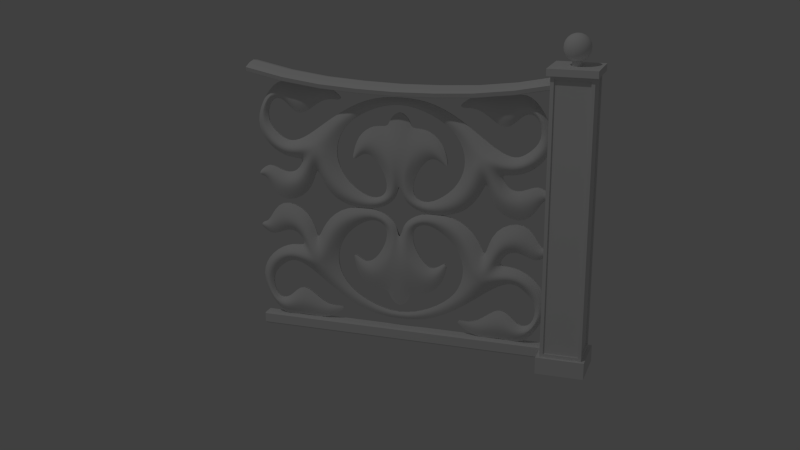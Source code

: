 # Source: cast_fence.blend  (saved by Blender 2.70.0; exported with 4.5.12 LTS)
import bpy
from mathutils import Matrix  # noqa: F401  (used for matrix-valued properties, if any)

bpy.ops.wm.read_factory_settings(use_empty=True)
scene = bpy.context.scene
scene.name = 'Scene'

# ---- collections
col_collection_1 = bpy.data.collections.new('Collection 1'); scene.collection.children.link(col_collection_1)
col_collection_2 = bpy.data.collections.new('Collection 2'); scene.collection.children.link(col_collection_2)

# ---- world
world_world = bpy.data.worlds.new('World'); scene.world = world_world
world_world.color = (0.05088, 0.05088, 0.05088)
world_world.use_sun_shadow = False
world_world.sun_shadow_jitter_overblur = 0.0
world_world.cycles.sampling_method = 'MANUAL'
world_world.cycles.sample_map_resolution = 256

# ---- cameras
cam_camera = bpy.data.cameras.new('Camera')
cam_camera.clip_end = 100.0
cam_camera.lens = 45.0
cam_camera.sensor_width = 32.0
cam_camera.sensor_height = 18.0
cam_camera.ortho_scale = 7.314
cam_camera.dof.focus_distance = 0.0
cam_camera.dof.aperture_fstop = 128.0

# ---- lights
light_lamp = bpy.data.lights.new('Lamp', 'POINT')
light_lamp.transmission_factor = 0.0
light_lamp.cutoff_distance = 30.0
light_lamp.energy = 100.0
light_lamp.shadow_buffer_clip_start = 1.001
light_lamp.shadow_soft_size = 0.1
light_lamp.shadow_maximum_resolution = 0.006
light_lamp.use_absolute_resolution = True
light_lamp.cycles.use_multiple_importance_sampling = False

# ---- meshes
me_cylinder = bpy.data.meshes.new('Cylinder')
me_cylinder.from_pydata([(8.8e-08, 0.02, -0.02), (8.8e-08, 0.02, 0.02), (0.007654, 0.01848, -0.02), (0.007654, 0.01848, 0.02), (0.01414, 0.01414, -0.02), (0.01414, 0.01414, 0.02), (0.01848, 0.007654, -0.02), (0.01848, 0.007654, 0.02), (0.02, -5.637e-10, -0.02), (0.02, -5.637e-10, 0.02), (0.01848, -0.007654, -0.02), (0.01848, -0.007654, 0.02), (0.01414, -0.01414, -0.02), (0.01414, -0.01414, 0.02), (0.007654, -0.01848, -0.02), (0.007654, -0.01848, 0.02), (9.102e-08, -0.02, -0.02), (9.102e-08, -0.02, 0.02), (-0.007654, -0.01848, -0.02), (-0.007654, -0.01848, 0.02), (-0.01414, -0.01414, -0.02), (-0.01414, -0.01414, 0.02), (-0.01848, -0.007654, -0.02), (-0.01848, -0.007654, 0.02), (-0.02, 5.49e-10, -0.02), (-0.02, 5.49e-10, 0.02), (-0.01848, 0.007654, -0.02), (-0.01848, 0.007654, 0.02), (-0.01414, 0.01414, -0.02), (-0.01414, 0.01414, 0.02), (-0.007654, 0.01848, -0.02), (-0.007654, 0.01848, 0.02)], [], [(0, 1, 3, 2), (2, 3, 5, 4), (4, 5, 7, 6), (6, 7, 9, 8), (8, 9, 11, 10), (10, 11, 13, 12), (12, 13, 15, 14), (14, 15, 17, 16), (16, 17, 19, 18), (18, 19, 21, 20), (20, 21, 23, 22), (22, 23, 25, 24), (24, 25, 27, 26), (26, 27, 29, 28), (3, 1, 31, 29, 27, 25, 23, 21, 19, 17, 15, 13, 11, 9, 7, 5), (30, 31, 1, 0), (28, 29, 31, 30), (0, 2, 4, 6, 8, 10, 12, 14, 16, 18, 20, 22, 24, 26, 28, 30)])
me_cylinder.polygons.foreach_set('use_smooth', [True] * 18)
me_cylinder.use_remesh_preserve_volume = False
me_cylinder.use_remesh_preserve_attributes = False
me_cylinder.use_mirror_vertex_groups = False
me_cylinder.update()
me_sphere = bpy.data.meshes.new('Sphere')
me_sphere.from_pydata([(-0.2588, 0.0, 0.9659), (-0.5, 0.0, 0.866), (-0.7071, 0.0, 0.7071), (-0.866, 0.0, 0.5), (-0.9659, 0.0, 0.2588), (-1.0, 0.0, 7.55e-08), (-0.9659, 0.0, -0.2588), (-0.866, 0.0, -0.5), (-0.7071, 0.0, -0.7071), (-0.5, 0.0, -0.866), (-0.2588, 0.0, -0.9659), (-3.894e-07, 0.0, -1.0), (-0.2462, 0.07998, 0.9659), (-0.4755, 0.1545, 0.866), (-0.6725, 0.2185, 0.7071), (-0.8236, 0.2676, 0.5), (-0.9187, 0.2985, 0.2588), (-0.9511, 0.309, 1.192e-07), (-0.9187, 0.2985, -0.2588), (-0.8236, 0.2676, -0.5), (-0.6725, 0.2185, -0.7071), (-0.4755, 0.1545, -0.866), (-0.2462, 0.07998, -0.9659), (-0.2094, 0.1521, 0.9659), (-0.4045, 0.2939, 0.866), (-0.5721, 0.4156, 0.7071), (-0.7006, 0.509, 0.5), (-0.7815, 0.5678, 0.2588), (-0.809, 0.5878, 1.192e-07), (-0.7815, 0.5678, -0.2588), (-0.7006, 0.509, -0.5), (-0.5721, 0.4156, -0.7071), (-0.4045, 0.2939, -0.866), (-0.2094, 0.1521, -0.9659), (-0.1521, 0.2094, 0.9659), (-0.2939, 0.4045, 0.866), (-0.4156, 0.5721, 0.7071), (-0.509, 0.7006, 0.5), (-0.5678, 0.7815, 0.2588), (-0.5878, 0.809, 1.192e-07), (-0.5678, 0.7815, -0.2588), (-0.509, 0.7006, -0.5), (-0.4156, 0.5721, -0.7071), (-0.2939, 0.4045, -0.866), (-0.1521, 0.2094, -0.9659), (-0.07998, 0.2462, 0.9659), (-0.1545, 0.4755, 0.866), (-0.2185, 0.6725, 0.7071), (-0.2676, 0.8236, 0.5), (-0.2985, 0.9186, 0.2588), (-0.309, 0.9511, 1.192e-07), (-0.2985, 0.9186, -0.2588), (-0.2676, 0.8236, -0.5), (-0.2185, 0.6725, -0.7071), (-0.1545, 0.4755, -0.866), (-0.07998, 0.2462, -0.9659), (-3.334e-07, 0.2588, 0.9659), (-2.732e-07, 0.5, 0.866), (-2.052e-07, 0.7071, 0.7071), (-2.375e-07, 0.866, 0.5), (-1.566e-07, 0.9659, 0.2588), (-1.031e-07, 1.0, 1.192e-07), (-1.665e-07, 0.9659, -0.2588), (-1.907e-07, 0.866, -0.5), (-2.066e-07, 0.7071, -0.7071), (-2.654e-07, 0.5, -0.866), (-3.288e-07, 0.2588, -0.9659), (0.07998, 0.2462, 0.9659), (0.1545, 0.4755, 0.866), (0.2185, 0.6725, 0.7071), (0.2676, 0.8236, 0.5), (0.2985, 0.9186, 0.2588), (0.309, 0.9511, 1.192e-07), (0.2985, 0.9186, -0.2588), (0.2676, 0.8236, -0.5), (0.2185, 0.6725, -0.7071), (0.1545, 0.4755, -0.866), (0.07998, 0.2462, -0.9659), (-6.183e-07, -3.15e-07, 1.0), (0.1521, 0.2094, 0.9659), (0.2939, 0.4045, 0.866), (0.4156, 0.5721, 0.7071), (0.509, 0.7006, 0.5), (0.5678, 0.7814, 0.2588), (0.5878, 0.809, 1.192e-07), (0.5678, 0.7814, -0.2588), (0.509, 0.7006, -0.5), (0.4156, 0.5721, -0.7071), (0.2939, 0.4045, -0.866), (0.1521, 0.2094, -0.9659), (0.2094, 0.1521, 0.9659), (0.4045, 0.2939, 0.866), (0.5721, 0.4156, 0.7071), (0.7006, 0.509, 0.5), (0.7814, 0.5678, 0.2588), (0.809, 0.5878, 1.192e-07), (0.7814, 0.5678, -0.2588), (0.7006, 0.509, -0.5), (0.5721, 0.4156, -0.7071), (0.4045, 0.2939, -0.866), (0.2094, 0.1521, -0.9659), (0.2462, 0.07998, 0.9659), (0.4755, 0.1545, 0.866), (0.6725, 0.2185, 0.7071), (0.8236, 0.2676, 0.5), (0.9186, 0.2985, 0.2588), (0.9511, 0.309, 1.192e-07), (0.9186, 0.2985, -0.2588), (0.8236, 0.2676, -0.5), (0.6725, 0.2185, -0.7071), (0.4755, 0.1545, -0.866), (0.2462, 0.07998, -0.9659), (0.2588, -1.081e-07, 0.9659), (0.5, -2.204e-07, 0.866), (0.7071, -3.444e-07, 0.7071), (0.866, -3.036e-07, 0.5), (0.9659, -4.879e-07, 0.2588), (1.0, -5.513e-07, 1.192e-07), (0.9659, -4.313e-07, -0.2588), (0.866, -3.687e-07, -0.5), (0.7071, -3.954e-07, -0.7071), (0.5, -2.516e-07, -0.866), (0.2588, -1.198e-07, -0.9659), (0.2462, -0.07998, 0.9659), (0.4755, -0.1545, 0.866), (0.6725, -0.2185, 0.7071), (0.8236, -0.2676, 0.5), (0.9186, -0.2985, 0.2588), (0.9511, -0.309, 1.192e-07), (0.9186, -0.2985, -0.2588), (0.8236, -0.2676, -0.5), (0.6725, -0.2185, -0.7071), (0.4755, -0.1545, -0.866), (0.2462, -0.07998, -0.9659), (0.2094, -0.1521, 0.9659), (0.4045, -0.2939, 0.866), (0.5721, -0.4156, 0.7071), (0.7006, -0.509, 0.5), (0.7814, -0.5678, 0.2588), (0.809, -0.5878, 1.192e-07), (0.7814, -0.5678, -0.2588), (0.7006, -0.509, -0.5), (0.5721, -0.4156, -0.7071), (0.4045, -0.2939, -0.866), (0.2094, -0.1521, -0.9659), (0.1521, -0.2094, 0.9659), (0.2939, -0.4045, 0.866), (0.4156, -0.5721, 0.7071), (0.509, -0.7006, 0.5), (0.5678, -0.7815, 0.2588), (0.5878, -0.809, 1.192e-07), (0.5678, -0.7815, -0.2588), (0.509, -0.7006, -0.5), (0.4156, -0.5721, -0.7071), (0.2939, -0.4045, -0.866), (0.1521, -0.2094, -0.9659), (0.07998, -0.2462, 0.9659), (0.1545, -0.4755, 0.866), (0.2185, -0.6725, 0.7071), (0.2676, -0.8236, 0.5), (0.2985, -0.9186, 0.2588), (0.309, -0.9511, 1.192e-07), (0.2985, -0.9186, -0.2588), (0.2676, -0.8236, -0.5), (0.2185, -0.6725, -0.7071), (0.1545, -0.4755, -0.866), (0.07998, -0.2462, -0.9659), (-5.638e-07, -0.2588, 0.9659), (-7.14e-07, -0.5, 0.866), (-8.897e-07, -0.7071, 0.7071), (-8.446e-07, -0.866, 0.5), (-1.132e-06, -0.9659, 0.2588), (-1.167e-06, -1.0, 1.192e-07), (-1.086e-06, -0.9659, -0.2588), (-9.098e-07, -0.866, -0.5), (-9.974e-07, -0.7071, -0.7071), (-7.451e-07, -0.5, -0.866), (-5.755e-07, -0.2588, -0.9659), (-0.07998, -0.2462, 0.9659), (-0.1545, -0.4755, 0.866), (-0.2185, -0.6725, 0.7071), (-0.2676, -0.8236, 0.5), (-0.2985, -0.9186, 0.2588), (-0.309, -0.9511, 1.192e-07), (-0.2985, -0.9186, -0.2588), (-0.2676, -0.8236, -0.5), (-0.2185, -0.6725, -0.7071), (-0.1545, -0.4755, -0.866), (-0.07998, -0.2462, -0.9659), (-0.1521, -0.2094, 0.9659), (-0.2939, -0.4045, 0.866), (-0.4156, -0.5721, 0.7071), (-0.509, -0.7006, 0.5), (-0.5678, -0.7814, 0.2588), (-0.5878, -0.809, 1.192e-07), (-0.5678, -0.7814, -0.2588), (-0.509, -0.7006, -0.5), (-0.4156, -0.5721, -0.7071), (-0.2939, -0.4045, -0.866), (-0.1521, -0.2094, -0.9659), (-0.2094, -0.1521, 0.9659), (-0.4045, -0.2939, 0.866), (-0.5721, -0.4156, 0.7071), (-0.7006, -0.509, 0.5), (-0.7815, -0.5678, 0.2588), (-0.809, -0.5878, 1.192e-07), (-0.7815, -0.5678, -0.2588), (-0.7006, -0.509, -0.5), (-0.5721, -0.4156, -0.7071), (-0.4045, -0.2939, -0.866), (-0.2094, -0.1521, -0.9659), (-0.2462, -0.07998, 0.9659), (-0.4755, -0.1545, 0.866), (-0.6725, -0.2185, 0.7071), (-0.8236, -0.2676, 0.5), (-0.9186, -0.2985, 0.2588), (-0.9511, -0.309, 1.192e-07), (-0.9186, -0.2985, -0.2588), (-0.8236, -0.2676, -0.5), (-0.6725, -0.2185, -0.7071), (-0.4755, -0.1545, -0.866), (-0.2462, -0.07998, -0.9659)], [], [(4, 3, 15, 16), (10, 9, 21, 22), (5, 4, 16, 17), (6, 5, 17, 18), (1, 0, 12, 13), (7, 6, 18, 19), (2, 1, 13, 14), (8, 7, 19, 20), (3, 2, 14, 15), (9, 8, 20, 21), (20, 19, 30, 31), (15, 14, 25, 26), (21, 20, 31, 32), (16, 15, 26, 27), (22, 21, 32, 33), (17, 16, 27, 28), (18, 17, 28, 29), (13, 12, 23, 24), (19, 18, 29, 30), (14, 13, 24, 25), (27, 26, 37, 38), (33, 32, 43, 44), (28, 27, 38, 39), (29, 28, 39, 40), (24, 23, 34, 35), (30, 29, 40, 41), (25, 24, 35, 36), (31, 30, 41, 42), (26, 25, 36, 37), (32, 31, 42, 43), (40, 39, 50, 51), (35, 34, 45, 46), (41, 40, 51, 52), (36, 35, 46, 47), (42, 41, 52, 53), (37, 36, 47, 48), (43, 42, 53, 54), (38, 37, 48, 49), (44, 43, 54, 55), (39, 38, 49, 50), (52, 51, 62, 63), (47, 46, 57, 58), (53, 52, 63, 64), (48, 47, 58, 59), (54, 53, 64, 65), (49, 48, 59, 60), (55, 54, 65, 66), (50, 49, 60, 61), (51, 50, 61, 62), (46, 45, 56, 57), (59, 58, 69, 70), (65, 64, 75, 76), (60, 59, 70, 71), (66, 65, 76, 77), (61, 60, 71, 72), (62, 61, 72, 73), (57, 56, 67, 68), (63, 62, 73, 74), (58, 57, 68, 69), (64, 63, 74, 75), (77, 76, 88, 89), (72, 71, 83, 84), (73, 72, 84, 85), (68, 67, 79, 80), (74, 73, 85, 86), (69, 68, 80, 81), (75, 74, 86, 87), (70, 69, 81, 82), (76, 75, 87, 88), (71, 70, 82, 83), (85, 84, 95, 96), (80, 79, 90, 91), (86, 85, 96, 97), (81, 80, 91, 92), (87, 86, 97, 98), (82, 81, 92, 93), (88, 87, 98, 99), (83, 82, 93, 94), (89, 88, 99, 100), (84, 83, 94, 95), (92, 91, 102, 103), (98, 97, 108, 109), (93, 92, 103, 104), (99, 98, 109, 110), (94, 93, 104, 105), (100, 99, 110, 111), (95, 94, 105, 106), (96, 95, 106, 107), (91, 90, 101, 102), (97, 96, 107, 108), (110, 109, 120, 121), (105, 104, 115, 116), (111, 110, 121, 122), (106, 105, 116, 117), (107, 106, 117, 118), (102, 101, 112, 113), (108, 107, 118, 119), (103, 102, 113, 114), (109, 108, 119, 120), (104, 103, 114, 115), (122, 121, 132, 133), (117, 116, 127, 128), (118, 117, 128, 129), (113, 112, 123, 124), (119, 118, 129, 130), (114, 113, 124, 125), (120, 119, 130, 131), (115, 114, 125, 126), (121, 120, 131, 132), (116, 115, 126, 127), (124, 123, 134, 135), (130, 129, 140, 141), (125, 124, 135, 136), (131, 130, 141, 142), (126, 125, 136, 137), (132, 131, 142, 143), (127, 126, 137, 138), (133, 132, 143, 144), (128, 127, 138, 139), (129, 128, 139, 140), (142, 141, 152, 153), (137, 136, 147, 148), (143, 142, 153, 154), (138, 137, 148, 149), (144, 143, 154, 155), (139, 138, 149, 150), (140, 139, 150, 151), (135, 134, 145, 146), (141, 140, 151, 152), (136, 135, 146, 147), (154, 153, 164, 165), (149, 148, 159, 160), (155, 154, 165, 166), (150, 149, 160, 161), (151, 150, 161, 162), (146, 145, 156, 157), (152, 151, 162, 163), (147, 146, 157, 158), (153, 152, 163, 164), (148, 147, 158, 159), (162, 161, 172, 173), (157, 156, 167, 168), (163, 162, 173, 174), (158, 157, 168, 169), (164, 163, 174, 175), (159, 158, 169, 170), (165, 164, 175, 176), (160, 159, 170, 171), (166, 165, 176, 177), (161, 160, 171, 172), (174, 173, 184, 185), (169, 168, 179, 180), (175, 174, 185, 186), (170, 169, 180, 181), (176, 175, 186, 187), (171, 170, 181, 182), (177, 176, 187, 188), (172, 171, 182, 183), (173, 172, 183, 184), (168, 167, 178, 179), (186, 185, 196, 197), (181, 180, 191, 192), (187, 186, 197, 198), (182, 181, 192, 193), (188, 187, 198, 199), (183, 182, 193, 194), (184, 183, 194, 195), (179, 178, 189, 190), (185, 184, 195, 196), (180, 179, 190, 191), (199, 198, 209, 210), (194, 193, 204, 205), (195, 194, 205, 206), (190, 189, 200, 201), (196, 195, 206, 207), (191, 190, 201, 202), (197, 196, 207, 208), (192, 191, 202, 203), (198, 197, 208, 209), (193, 192, 203, 204), (206, 205, 216, 217), (201, 200, 211, 212), (207, 206, 217, 218), (202, 201, 212, 213), (208, 207, 218, 219), (203, 202, 213, 214), (209, 208, 219, 220), (204, 203, 214, 215), (210, 209, 220, 221), (205, 204, 215, 216), (0, 78, 12), (11, 10, 22), (12, 78, 23), (11, 22, 33), (23, 78, 34), (11, 33, 44), (34, 78, 45), (11, 44, 55), (45, 78, 56), (11, 55, 66), (56, 78, 67), (11, 66, 77), (67, 78, 79), (11, 77, 89), (11, 89, 100), (79, 78, 90), (90, 78, 101), (11, 100, 111), (101, 78, 112), (11, 111, 122), (112, 78, 123), (11, 122, 133), (123, 78, 134), (11, 133, 144), (134, 78, 145), (11, 144, 155), (145, 78, 156), (11, 155, 166), (156, 78, 167), (11, 166, 177), (167, 78, 178), (11, 177, 188), (178, 78, 189), (11, 188, 199), (189, 78, 200), (11, 199, 210), (11, 210, 221), (200, 78, 211), (218, 217, 6, 7), (213, 212, 1, 2), (219, 218, 7, 8), (214, 213, 2, 3), (220, 219, 8, 9), (215, 214, 3, 4), (221, 220, 9, 10), (216, 215, 4, 5), (211, 78, 0), (11, 221, 10), (217, 216, 5, 6), (212, 211, 0, 1)])
me_sphere.polygons.foreach_set('use_smooth', [True] * 240)
me_sphere.use_remesh_preserve_volume = False
me_sphere.use_remesh_preserve_attributes = False
me_sphere.use_mirror_vertex_groups = False
me_sphere.update()
me_cube_003 = bpy.data.meshes.new('Cube.003')
me_cube_003.from_pydata([(-0.4388, -0.01884, -0.01884), (-0.4388, 0.01884, -0.01884), (0.4588, 0.01884, -0.01884), (0.4588, -0.01884, -0.01884), (-0.4388, -0.01884, 0.01884), (-0.4388, 0.01884, 0.01884), (0.4588, 0.01884, 0.01884), (0.4588, -0.01884, 0.01884)], [], [(4, 5, 1, 0), (5, 6, 2, 1), (6, 7, 3, 2), (7, 4, 0, 3), (0, 1, 2, 3), (7, 6, 5, 4)])
me_cube_003.use_remesh_preserve_volume = False
me_cube_003.use_remesh_preserve_attributes = False
me_cube_003.use_mirror_vertex_groups = False
me_cube_003.update()
me_cube_002 = bpy.data.meshes.new('Cube.002')
me_cube_002.from_pydata([(0.07, -0.07, 0.06), (0.07, -0.07, 0.08), (1.118e-08, -0.07, 0.08), (1.118e-08, -0.07, 0.06), (0.07, 0.0, 0.06), (0.07, 0.0, 0.08), (1.118e-08, 0.0, 0.08), (0.05, -0.06, -0.74), (0.07, -0.06, 0.08), (1.118e-08, -0.06, 0.06), (1.118e-08, -0.06, 0.08), (0.07, -0.06, 0.06), (0.07, 0.0, -0.75), (0.07, 0.0, -0.8), (0.055, 3.725e-10, 0.05), (0.06, -0.05, -0.74), (0.06, -0.06, -0.8), (0.06, -0.06, -0.75), (1.118e-08, -0.06, 0.05), (0.05, -0.055, 0.05), (0.06, 0.0, 0.05), (0.05, -0.06, 0.05), (0.06, -0.07, -0.8), (0.06, -0.07, -0.75), (0.06, 0.0, 0.06), (0.06, 0.0, 0.08), (0.06, -0.07, 0.08), (0.06, -0.07, 0.06), (1.118e-08, -0.055, -0.74), (0.055, -0.05, -0.74), (0.06, -0.06, 0.08), (0.06, -0.06, 0.06), (1.118e-08, -0.07, -0.75), (0.055, -0.05, 0.05), (0.05, -0.055, -0.74), (1.118e-08, -0.06, -0.74), (0.055, 0.0, -0.74), (0.07, -0.06, -0.75), (0.07, -0.07, -0.75), (0.07, -0.07, -0.8), (1.118e-08, -0.07, -0.8), (0.06, 0.0, -0.8), (0.06, 0.0, -0.75), (0.06, 0.0, -0.74), (0.06, -0.05, 0.05), (1.08e-08, -0.055, 0.05), (1.118e-08, -0.06, -0.8), (1.118e-08, -0.06, -0.75), (0.07, -0.06, -0.8), (1.118e-08, 0.0, -0.8)], [], [(8, 1, 0, 11), (26, 2, 3, 27), (31, 24, 4, 11), (30, 25, 6, 10), (5, 8, 11, 4), (27, 31, 11, 0), (26, 30, 10, 2), (44, 15, 29, 33), (3, 9, 31, 27), (1, 8, 30, 26), (1, 26, 27, 0), (8, 5, 25, 30), (24, 31, 17, 15, 44, 20), (14, 33, 29, 36), (31, 9, 18, 21, 7, 17), (15, 43, 42, 17), (35, 7, 17, 47), (21, 18, 45, 19), (16, 41, 49, 46), (13, 48, 37, 12), (20, 44, 33, 14), (22, 40, 32, 23), (48, 39, 38, 37), (17, 42, 12, 37), (23, 17, 37, 38), (22, 16, 46, 40), (32, 47, 17, 23), (39, 48, 16, 22), (39, 22, 23, 38), (48, 13, 41, 16), (7, 35, 28, 34), (43, 15, 29, 36), (7, 21, 19, 34), (34, 19, 45, 28)])
me_cube_002.use_remesh_preserve_volume = False
me_cube_002.use_remesh_preserve_attributes = False
me_cube_002.use_mirror_vertex_groups = False
me_cube_002.update()
me_cube_001 = bpy.data.meshes.new('Cube.001')
me_cube_001.from_pydata([(-0.4548, -2.738e-08, 0.07217), (-0.4548, 0.05, 0.05917), (-0.4548, 0.053, 0.07117), (-0.4548, -2.738e-08, 0.08517), (-0.4548, 0.022, 0.06517), (-0.4548, 0.044, 0.05717), (-0.4548, -2.738e-08, 0.06717), (-0.4548, 0.025, 0.06917), (-0.4548, 0.026, 0.08117), (0.4552, -2.738e-08, 0.07217), (0.4552, 0.05, 0.05917), (0.4552, 0.053, 0.07117), (0.4552, -2.738e-08, 0.08517), (0.4552, 0.022, 0.06517), (0.4552, 0.044, 0.05717), (0.4552, -2.738e-08, 0.06717), (0.4552, 0.025, 0.06917), (0.4552, 0.026, 0.08117), (-0.341, -2.738e-08, 0.04908), (-0.2273, -2.738e-08, 0.03465), (-0.1135, -2.738e-08, 0.02792), (0.000218, -2.738e-08, 0.02525), (0.114, -2.738e-08, 0.02792), (0.2277, -2.738e-08, 0.03465), (0.3415, -2.738e-08, 0.04908), (-0.341, 0.05, 0.03608), (-0.2273, 0.05, 0.02165), (-0.1135, 0.05, 0.01492), (0.000218, 0.05, 0.01225), (0.114, 0.05, 0.01492), (0.2277, 0.05, 0.02165), (0.3415, 0.05, 0.03608), (-0.341, 0.053, 0.04808), (-0.2273, 0.053, 0.03365), (-0.1135, 0.053, 0.02692), (0.000218, 0.053, 0.02425), (0.114, 0.053, 0.02692), (0.2277, 0.053, 0.03365), (0.3415, 0.053, 0.04808), (-0.341, -2.738e-08, 0.06208), (-0.2273, -2.738e-08, 0.04765), (-0.1135, -2.738e-08, 0.04092), (0.000218, -2.738e-08, 0.03825), (0.114, -2.738e-08, 0.04092), (0.2277, -2.738e-08, 0.04765), (0.3415, -2.738e-08, 0.06208), (-0.341, 0.022, 0.04208), (-0.2273, 0.022, 0.02765), (-0.1135, 0.022, 0.02092), (0.000218, 0.022, 0.01825), (0.114, 0.022, 0.02092), (0.2277, 0.022, 0.02765), (0.3415, 0.022, 0.04208), (-0.341, 0.044, 0.03408), (-0.2273, 0.044, 0.01965), (-0.1135, 0.044, 0.01292), (0.000218, 0.044, 0.01025), (0.114, 0.044, 0.01292), (0.2277, 0.044, 0.01965), (0.3415, 0.044, 0.03408), (-0.341, -2.738e-08, 0.04408), (-0.2273, -2.738e-08, 0.02965), (-0.1135, -2.738e-08, 0.02292), (0.000218, -2.738e-08, 0.02025), (0.114, -2.738e-08, 0.02292), (0.2277, -2.738e-08, 0.02965), (0.3415, -2.738e-08, 0.04408), (-0.341, 0.026, 0.05808), (-0.2273, 0.026, 0.04365), (-0.1135, 0.026, 0.03692), (0.000218, 0.026, 0.03425), (0.114, 0.026, 0.03692), (0.2277, 0.026, 0.04365), (0.3415, 0.026, 0.05808)], [], [(8, 2, 1, 7), (3, 8, 7, 0), (7, 1, 5, 4), (0, 7, 4, 6), (16, 10, 11, 17), (9, 16, 17, 12), (13, 14, 10, 16), (15, 13, 16, 9), (31, 38, 11, 10), (73, 45, 12, 17), (24, 66, 15, 9), (38, 73, 17, 11), (52, 59, 14, 13), (66, 52, 13, 15), (59, 31, 10, 14), (45, 24, 9, 12), (1, 2, 32, 25), (25, 32, 33, 26), (26, 33, 34, 27), (27, 34, 35, 28), (28, 35, 36, 29), (29, 36, 37, 30), (30, 37, 38, 31), (8, 3, 39, 67), (67, 39, 40, 68), (68, 40, 41, 69), (69, 41, 42, 70), (70, 42, 43, 71), (71, 43, 44, 72), (72, 44, 45, 73), (0, 6, 60, 18), (18, 60, 61, 19), (19, 61, 62, 20), (20, 62, 63, 21), (21, 63, 64, 22), (22, 64, 65, 23), (23, 65, 66, 24), (2, 8, 67, 32), (32, 67, 68, 33), (33, 68, 69, 34), (34, 69, 70, 35), (35, 70, 71, 36), (36, 71, 72, 37), (37, 72, 73, 38), (4, 5, 53, 46), (46, 53, 54, 47), (47, 54, 55, 48), (48, 55, 56, 49), (49, 56, 57, 50), (50, 57, 58, 51), (51, 58, 59, 52), (6, 4, 46, 60), (60, 46, 47, 61), (61, 47, 48, 62), (62, 48, 49, 63), (63, 49, 50, 64), (64, 50, 51, 65), (65, 51, 52, 66), (5, 1, 25, 53), (53, 25, 26, 54), (54, 26, 27, 55), (55, 27, 28, 56), (56, 28, 29, 57), (57, 29, 30, 58), (58, 30, 31, 59), (3, 0, 18, 39), (39, 18, 19, 40), (40, 19, 20, 41), (41, 20, 21, 42), (42, 21, 22, 43), (43, 22, 23, 44), (44, 23, 24, 45)])
me_cube_001.polygons.foreach_set('use_smooth', [True] * 72)
me_cube_001.use_remesh_preserve_volume = False
me_cube_001.use_remesh_preserve_attributes = False
me_cube_001.use_mirror_vertex_groups = False
me_cube_001.update()
me_plane = bpy.data.meshes.new('Plane')
me_plane.from_pydata([(6.621e-17, -0.3699, 0.000824), (6.324e-17, -0.3533, 0.000824), (0.09633, -0.3244, 0.0008241), (0.1051, -0.3585, 0.0008241), (0.1788, -0.2641, 0.0008241), (0.2087, -0.2901, 0.0008241), (0.2027, -0.1751, 0.0008241), (0.2784, -0.02572, 0.0008241), (0.1805, -0.1114, 0.0008241), (0.2469, -0.08353, 0.0008241), (0.1496, -0.0718, 0.0008241), (0.1945, -0.006615, 0.0008241), (0.08576, -0.02628, 0.0008241), (0.08027, 0.008054, 0.0008241), (0.03349, -0.05179, 0.0008241), (0.01597, -0.03028, 0.0008241), (0.04243, -0.1185, 0.0008241), (0.007991, -0.0681, 0.0008241), (0.0789, -0.1744, 0.0008241), (0.0788, -0.2767, 0.0008241), (0.1379, -0.1595, 0.0008241), (0.1452, -0.1662, 0.0008241), (0.2889, -0.2192, 0.0008241), (0.3453, -0.1431, 0.0008241), (0.3416, -0.1964, 0.0008241), (0.4145, -0.1809, 0.0008241), (0.3764, -0.2183, 0.0008241), (0.4549, -0.26, 0.0008241), (0.4196, -0.2626, 0.0008241), (0.4171, -0.3545, 0.0008241), (0.4058, -0.3403, 0.0008241), (0.3683, -0.4081, 0.0008241), (0.3585, -0.3478, 0.0008241), (0.3132, -0.3863, 0.0008241), (0.3127, -0.2705, 0.0008241), (0.261, -0.1356, 0.0008241), (0.2924, -0.1538, 0.0008241), (0.3218, -0.1001, 0.0008241), (0.3826, 0.0109, 0.0008241), (0.362, -0.0946, 0.0008241), (0.4183, -0.07731, 0.0008241), (0.4102, -0.1269, 0.0008241), (0.4413, -0.08031, 0.0008241), (0.444, -0.09444, 0.0008241), (1.505e-17, -0.08955, 0.005654), (5.914e-17, -0.3305, 0.000824), (0.01697, -0.08123, 0.01532), (0.03181, -0.2968, 0.000824), (2.914e-17, -0.1869, 0.02447), (0.03426, -0.2683, 0.0008241), (0.13, -0.2382, 0.0008241), (0.1076, -0.1855, 0.0008241), (0.2383, -0.4036, 0.0008241), (0.2421, -0.353, 0.0008241), (0.1796, -0.3581, 0.0008241), (0.1838, -0.3456, 0.0008241), (0.4151, -0.09671, 0.01233), (0.277, -0.1449, 0.03111), (0.1929, -0.2764, 0.008069), (0.2478, -0.1982, 0.03111), (0.4428, -0.08794, 0.008065), (0.3697, -0.05505, 0.02237), (0.3044, -0.07042, 0.03111), (6.339e-17, -0.3614, 0.008069), (0.09989, -0.3382, 0.008069), (0.1735, -0.03711, 0.02546), (0.08334, -0.01112, 0.01316), (0.02514, -0.04154, 0.01532), (0.2362, -0.1524, 0.03394), (0.2164, -0.09634, 0.03066), (0.01852, -0.157, 0.02411), (0.07886, -0.2185, 0.01702), (0.1416, -0.1629, 0.004857), (0.1152, -0.2035, 0.01561), (0.3432, -0.1732, 0.03316), (0.3129, -0.3344, 0.02408), (0.4103, -0.346, 0.02408), (0.1815, -0.3525, 0.0008241), (0.2908, -0.1836, 0.03316), (0.3972, -0.1979, 0.02208), (0.3621, -0.3695, 0.02408), (0.2406, -0.3725, 0.01068), (0.4347, -0.2615, 0.01492)], [], [(63, 64, 2, 1), (64, 58, 4, 2), (36, 78, 74, 23), (59, 6, 4, 58), (9, 11, 65, 69), (11, 13, 66, 65), (13, 15, 67, 66), (15, 17, 46, 67), (67, 46, 16, 14), (50, 21, 72, 73), (35, 9, 69, 68), (35, 68, 59, 57), (74, 79, 25, 23), (79, 82, 27, 25), (82, 76, 29, 27), (76, 80, 31, 29), (80, 75, 33, 31), (35, 57, 62, 7), (7, 62, 61, 38), (38, 61, 56, 40), (40, 56, 60, 42), (49, 19, 71, 70, 48), (49, 48, 45, 47), (17, 44, 48, 70, 46), (19, 50, 73, 71), (33, 75, 81, 52), (52, 81, 77, 54), (57, 36, 37, 62), (57, 59, 78, 36), (61, 39, 41, 56), (22, 59, 58, 5), (62, 37, 39, 61), (56, 41, 43, 60), (0, 3, 64, 63), (3, 5, 58, 64), (68, 6, 59), (65, 66, 12, 10), (68, 69, 8, 6), (69, 65, 10, 8), (66, 67, 14, 12), (46, 70, 16), (71, 73, 51, 18), (70, 71, 18, 16), (73, 72, 20, 51), (32, 34, 75, 80), (59, 22, 78), (30, 32, 80, 76), (78, 22, 24, 74), (28, 30, 76, 82), (81, 53, 55, 77), (26, 28, 82, 79), (75, 34, 53, 81), (24, 26, 79, 74)])
me_plane.polygons.foreach_set('use_smooth', [True] * 53)
me_plane.use_remesh_preserve_volume = False
me_plane.use_remesh_preserve_attributes = False
me_plane.use_mirror_vertex_groups = False
me_plane.update()

# ---- objects
ob_cam_target = bpy.data.objects.new('cam-target', None)
ob_camera = bpy.data.objects.new('Camera', cam_camera)
ob_lamp = bpy.data.objects.new('Lamp', light_lamp)
ob_cylinder = bpy.data.objects.new('Cylinder', me_cylinder)
ob_sphere = bpy.data.objects.new('Sphere', me_sphere)
ob_cube_002 = bpy.data.objects.new('Cube.002', me_cube_003)
ob_cube_001 = bpy.data.objects.new('Cube.001', me_cube_002)
ob_cube = bpy.data.objects.new('Cube', me_cube_001)
ob_plane = bpy.data.objects.new('Plane', me_plane)

# ---- transforms, parenting, visibility, modifiers, constraints
ob_cam_target.location = (0.0, 0.0, 0.384)
ob_cam_target.empty_display_type = 'SPHERE'
ob_cam_target.empty_image_offset = (0.0, 0.0)
ob_cam_target.lineart.crease_threshold = 0.0
ob_camera.location = (1.0, -3.0, 1.371)
ob_camera.rotation_euler = (1.109, 0.01082, 0.8149)
ob_camera.lock_rotations_4d = False
ob_camera.empty_display_type = 'ARROWS'
ob_camera.color = (0.0, 0.0, 0.0, 0.0)
ob_camera.display_type = 'WIRE'
ob_camera.lineart.crease_threshold = 0.0
_c = ob_camera.constraints.new('TRACK_TO'); _c.name = 'TrackTo'
_c.target = ob_cam_target
ob_lamp.location = (-1.462, -3.037, 5.904)
ob_lamp.rotation_euler = (0.6503, 0.05522, 1.866)
ob_lamp.lock_rotations_4d = False
ob_lamp.empty_display_type = 'ARROWS'
ob_lamp.color = (0.0, 0.0, 0.0, 0.0)
ob_lamp.lineart.crease_threshold = 0.0
ob_cylinder.location = (0.5, 0.0, 0.89)
ob_cylinder.scale = (0.7, 0.7, 0.7)
ob_cylinder.lineart.crease_threshold = 0.0
ob_sphere.location = (0.5, 0.0, 0.93)
ob_sphere.scale = (0.03857, 0.03857, 0.03857)
ob_sphere.lineart.crease_threshold = 0.0
ob_cube_002.location = (-0.001432, -3.326e-11, 0.04389)
ob_cube_002.lineart.crease_threshold = 0.0
_m = ob_cube_002.modifiers.new('Bevel', 'BEVEL')
_m.width = 0.005
_m.width_pct = 0.005
_m.limit_method = 'NONE'
_m.spread = 0.0
ob_cube_001.location = (0.5004, 0.0, 0.8)
ob_cube_001.lineart.crease_threshold = 0.0
_m = ob_cube_001.modifiers.new('Mirror', 'MIRROR')
_m.use_axis = (True, True, False)
ob_cube.location = (0.0, 2.738e-08, 0.7645)
ob_cube.lineart.crease_threshold = 0.0
_m = ob_cube.modifiers.new('Mirror', 'MIRROR')
_m.use_axis = (False, True, False)
_m.merge_threshold = 0.01
_m = ob_cube.modifiers.new('EdgeSplit', 'EDGE_SPLIT')
ob_plane.location = (0.0, 0.0, 0.4266)
ob_plane.rotation_euler = (1.571, 1.794e-16, 1.794e-16)
ob_plane.scale = (1.0, 0.9205, 1.0)
ob_plane.lineart.crease_threshold = 0.0
_m = ob_plane.modifiers.new('Mirror', 'MIRROR')
_m.use_axis = (True, True, True)
_m = ob_plane.modifiers.new('Subsurf', 'SUBSURF')
_m.uv_smooth = 'PRESERVE_CORNERS'
_m.quality = 2
_m.levels = 2
_m.show_only_control_edges = False
_m = ob_plane.modifiers.new('Solidify', 'SOLIDIFY')
_m.thickness = -0.001
_m.nonmanifold_thickness_mode = 'FIXED'
_m.nonmanifold_merge_threshold = 0.0003
_m = ob_plane.modifiers.new('EdgeSplit', 'EDGE_SPLIT')

# ---- collection membership
col_collection_1.objects.link(ob_cam_target)
col_collection_1.objects.link(ob_camera)
col_collection_1.objects.link(ob_lamp)
col_collection_2.objects.link(ob_cylinder)
col_collection_2.objects.link(ob_sphere)
col_collection_2.objects.link(ob_cube_002)
col_collection_2.objects.link(ob_cube_001)
col_collection_2.objects.link(ob_cube)
col_collection_2.objects.link(ob_plane)

# ---- scene / render settings (as saved in the file)
scene.camera = ob_camera
scene.frame_start = 1; scene.frame_end = 250; scene.frame_set(1)
scene.render.engine = 'BLENDER_EEVEE_NEXT'
scene.render.image_settings.color_mode = 'RGB'
scene.render.image_settings.compression = 90
scene.render.resolution_percentage = 50
scene.render.dither_intensity = 0.0
scene.render.bake_margin = 2
scene.cycles.use_denoising = False
scene.cycles.samples = 10
scene.cycles.sampling_pattern = 'TABULATED_SOBOL'
scene.cycles.light_sampling_threshold = 0.0
scene.cycles.use_adaptive_sampling = False
scene.cycles.use_light_tree = False
scene.cycles.blur_glossy = 0.0
scene.cycles.volume_bounces = 1
scene.cycles.pixel_filter_type = 'GAUSSIAN'
scene.cycles.sample_clamp_indirect = 0.0
scene.view_settings.view_transform = 'Standard'
bpy.context.view_layer.update()
